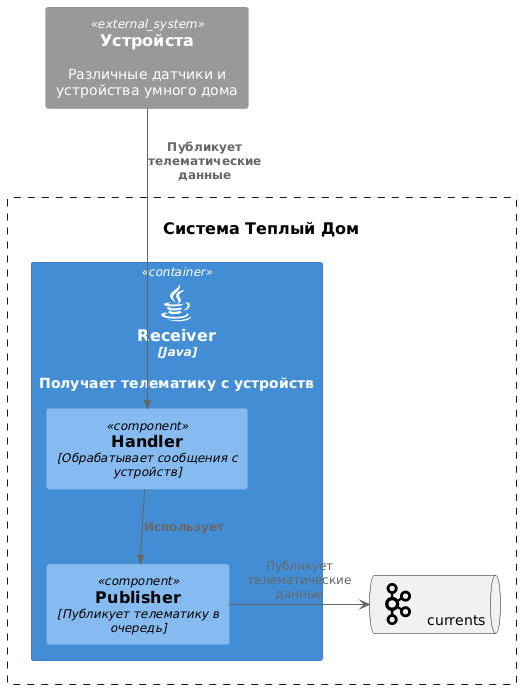

The diagram above was rendered by PlantUML. Its source (embedded in the PNG):
@startuml
top to bottom direction

!includeurl https://raw.githubusercontent.com/RicardoNiepel/C4-PlantUML/master/C4_Component.puml
!includeurl https://raw.githubusercontent.com/RicardoNiepel/C4-PlantUML/master/C4_Component.puml
!include <cloudinsight/kafka>
!include <cloudinsight/java>

System(WarmHouseSystem, "Система Теплый Дом", "")

System_Boundary(WarmHouseSystem, "Система Теплый Дом") {
  queue "<$kafka> currents" as CurrentsQueue
  
  Container(Receiver, "<$java>\n Receiver", "Java", "Получает телематику с устройств") {
    Component(HandlerComponent, "Handler", "Обрабатывает сообщения с устройств")
    Component(PublisherComponent, "Publisher", "Публикует телематику в очередь")
  }

}

System_Ext(sensor, "Устройста", "Различные датчики и устройства умного дома")

Rel(sensor, HandlerComponent, "Публикует телематические данные")
Rel(HandlerComponent, PublisherComponent, "Использует")

PublisherComponent -> CurrentsQueue: "Публикует телематические данные"
@enduml